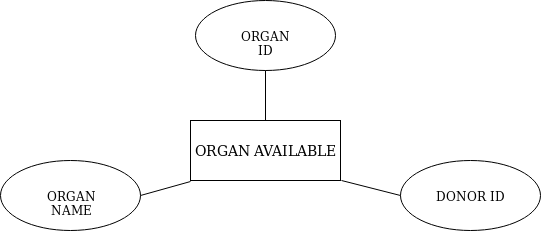

The diagram above was exported from draw.io. Its source (the exported page's mxGraphModel, read from the mxfile embedded in the PNG):
<mxGraphModel dx="2058" dy="1014" grid="1" gridSize="10" guides="1" tooltips="1" connect="1" arrows="1" fold="1" page="1" pageScale="1" pageWidth="2336" pageHeight="1654" math="0" shadow="0">
  <root>
    <mxCell id="0" />
    <mxCell id="1" parent="0" />
    <mxCell id="GbHTi0uFesHkb1imxV17-1" value="&lt;font style=&quot;font-size: 14px&quot;&gt;ORGAN AVAILABLE&lt;/font&gt;" style="html=1;" vertex="1" parent="1">
      <mxGeometry x="840" y="400" width="150" height="60" as="geometry" />
    </mxCell>
    <mxCell id="GbHTi0uFesHkb1imxV17-2" value="ORGAN ID" style="ellipse;whiteSpace=wrap;html=1;" vertex="1" parent="1">
      <mxGeometry x="845" y="280" width="140" height="70" as="geometry" />
    </mxCell>
    <mxCell id="GbHTi0uFesHkb1imxV17-3" value="ORGAN NAME" style="ellipse;whiteSpace=wrap;html=1;" vertex="1" parent="1">
      <mxGeometry x="650" y="440" width="140" height="70" as="geometry" />
    </mxCell>
    <mxCell id="GbHTi0uFesHkb1imxV17-4" value="DONOR ID" style="ellipse;whiteSpace=wrap;html=1;" vertex="1" parent="1">
      <mxGeometry x="1050" y="440" width="140" height="70" as="geometry" />
    </mxCell>
    <mxCell id="GbHTi0uFesHkb1imxV17-5" value="" style="endArrow=none;html=1;entryX=0;entryY=1.017;entryDx=0;entryDy=0;entryPerimeter=0;exitX=1;exitY=0.5;exitDx=0;exitDy=0;" edge="1" parent="1" source="GbHTi0uFesHkb1imxV17-3" target="GbHTi0uFesHkb1imxV17-1">
      <mxGeometry width="50" height="50" relative="1" as="geometry">
        <mxPoint x="650" y="580" as="sourcePoint" />
        <mxPoint x="700" y="530" as="targetPoint" />
      </mxGeometry>
    </mxCell>
    <mxCell id="GbHTi0uFesHkb1imxV17-6" value="" style="endArrow=none;html=1;exitX=0;exitY=0.5;exitDx=0;exitDy=0;" edge="1" parent="1" source="GbHTi0uFesHkb1imxV17-4">
      <mxGeometry width="50" height="50" relative="1" as="geometry">
        <mxPoint x="650" y="650" as="sourcePoint" />
        <mxPoint x="991" y="460" as="targetPoint" />
      </mxGeometry>
    </mxCell>
    <mxCell id="GbHTi0uFesHkb1imxV17-7" value="" style="endArrow=none;html=1;entryX=0.5;entryY=1;entryDx=0;entryDy=0;exitX=0.5;exitY=0;exitDx=0;exitDy=0;" edge="1" parent="1" source="GbHTi0uFesHkb1imxV17-1" target="GbHTi0uFesHkb1imxV17-2">
      <mxGeometry width="50" height="50" relative="1" as="geometry">
        <mxPoint x="650" y="720" as="sourcePoint" />
        <mxPoint x="700" y="670" as="targetPoint" />
      </mxGeometry>
    </mxCell>
  </root>
</mxGraphModel>